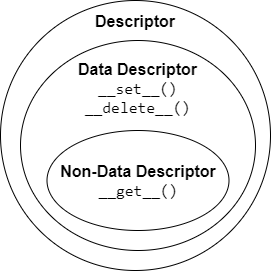

The diagram above was exported from draw.io. Its source (the exported page's mxGraphModel, read from the mxfile embedded in the PNG):
<mxGraphModel dx="820" dy="443" grid="1" gridSize="10" guides="1" tooltips="1" connect="1" arrows="1" fold="1" page="1" pageScale="1" pageWidth="827" pageHeight="1169" math="0" shadow="0">
  <root>
    <mxCell id="0" />
    <mxCell id="1" parent="0" />
    <mxCell id="2" value="&lt;b style=&quot;font-size: 16px;&quot;&gt;Descriptor&lt;/b&gt;" style="ellipse;whiteSpace=wrap;html=1;aspect=fixed;verticalAlign=top;fontSize=16;spacingTop=5;" vertex="1" parent="1">
      <mxGeometry x="170" y="80" width="270" height="270" as="geometry" />
    </mxCell>
    <mxCell id="5" value="&lt;span style=&quot;font-size: 16px&quot;&gt;&lt;font style=&quot;font-size: 16px&quot;&gt;&lt;b&gt;&lt;font face=&quot;Helvetica&quot;&gt;Data Descriptor&lt;/font&gt;&lt;/b&gt;&lt;br&gt;__set__()&lt;br&gt;__delete__()&lt;br&gt;&lt;/font&gt;&lt;/span&gt;" style="ellipse;whiteSpace=wrap;html=1;fontSize=16;verticalAlign=top;spacingTop=13;fontFamily=consolas;" vertex="1" parent="1">
      <mxGeometry x="190" y="120" width="235" height="210" as="geometry" />
    </mxCell>
    <mxCell id="4" value="&lt;span style=&quot;font-size: 16px&quot;&gt;&lt;font style=&quot;font-size: 16px&quot;&gt;&lt;b&gt;Non-Data Descriptor&lt;/b&gt;&lt;br&gt;&lt;font face=&quot;consolas&quot;&gt;__get__()&lt;/font&gt;&lt;br&gt;&lt;/font&gt;&lt;/span&gt;" style="ellipse;whiteSpace=wrap;html=1;fontSize=16;" vertex="1" parent="1">
      <mxGeometry x="216.5" y="210" width="182" height="100" as="geometry" />
    </mxCell>
  </root>
</mxGraphModel>